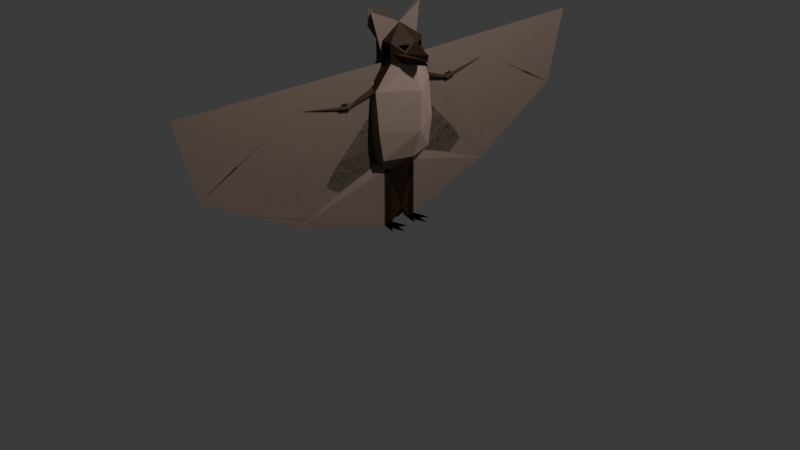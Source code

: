# Source: SM_Actor_Mammal_Bat.blend  (saved by Blender 4.0.36; exported with 4.5.12 LTS)
import bpy
from mathutils import Matrix  # noqa: F401  (used for matrix-valued properties, if any)

bpy.ops.wm.read_factory_settings(use_empty=True)
scene = bpy.context.scene
scene.name = 'Scene'

# ---- collections
col_collection = bpy.data.collections.new('Collection'); scene.collection.children.link(col_collection)

# ---- materials (node trees are filled in below, after node groups)
mat_m_actor_mammal_bat_light = bpy.data.materials.new('M_Actor_Mammal_Bat_Light')
mat_m_actor_mammal_bat_light.alpha_threshold = 0.0
mat_m_actor_mammal_bat_light.use_transparent_shadow = False
mat_m_actor_mammal_bat_light.roughness = 0.5
mat_m_actor_mammal_bat_light.line_color = (0.0, 0.0, 0.0, 1.0)
mat_m_actor_mammal_bat_dark = bpy.data.materials.new('M_Actor_Mammal_Bat_Dark')
mat_m_actor_mammal_bat_dark.use_transparent_shadow = False
mat_m_actor_mammal_bat_medium = bpy.data.materials.new('M_Actor_Mammal_Bat_Medium')
mat_m_actor_mammal_bat_medium.use_transparent_shadow = False
mat_m_pitch_black = bpy.data.materials.new('M_Pitch_Black')
mat_m_pitch_black.use_transparent_shadow = False

# ---- material node trees
mat_m_actor_mammal_bat_light.use_nodes = True; mat_m_actor_mammal_bat_light.node_tree.nodes.clear()
_N = mat_m_actor_mammal_bat_light.node_tree.nodes; _L = mat_m_actor_mammal_bat_light.node_tree.links
n0 = _N.new('ShaderNodeOutputMaterial'); n0.name = 'Material Output'; n0.location = (300, 300)
n1 = _N.new('ShaderNodeBsdfPrincipled'); n1.name = 'Principled BSDF'; n1.location = (10, 300)
n1.inputs[0].default_value = (0.3705, 0.271, 0.2162, 1.0)
n1.inputs[3].default_value = 1.45
_L.new(n1.outputs[0], n0.inputs[0])
n0.is_active_output = True
mat_m_actor_mammal_bat_dark.use_nodes = True; mat_m_actor_mammal_bat_dark.node_tree.nodes.clear()
_N = mat_m_actor_mammal_bat_dark.node_tree.nodes; _L = mat_m_actor_mammal_bat_dark.node_tree.links
n0 = _N.new('ShaderNodeBsdfPrincipled'); n0.name = 'Principled BSDF'; n0.location = (10, 300)
n0.inputs[0].default_value = (0.03955, 0.01764, 0.006995, 1.0)
n0.inputs[3].default_value = 1.45
n1 = _N.new('ShaderNodeOutputMaterial'); n1.name = 'Material Output'; n1.location = (300, 300)
_L.new(n0.outputs[0], n1.inputs[0])
n1.is_active_output = True
mat_m_actor_mammal_bat_medium.use_nodes = True; mat_m_actor_mammal_bat_medium.node_tree.nodes.clear()
_N = mat_m_actor_mammal_bat_medium.node_tree.nodes; _L = mat_m_actor_mammal_bat_medium.node_tree.links
n0 = _N.new('ShaderNodeBsdfPrincipled'); n0.name = 'Principled BSDF'; n0.location = (10, 300)
n0.inputs[0].default_value = (0.2119, 0.1561, 0.1253, 1.0)
n0.inputs[3].default_value = 1.45
n1 = _N.new('ShaderNodeOutputMaterial'); n1.name = 'Material Output'; n1.location = (300, 300)
_L.new(n0.outputs[0], n1.inputs[0])
n1.is_active_output = True
mat_m_pitch_black.use_nodes = True; mat_m_pitch_black.node_tree.nodes.clear()
_N = mat_m_pitch_black.node_tree.nodes; _L = mat_m_pitch_black.node_tree.links
n0 = _N.new('ShaderNodeBsdfPrincipled'); n0.name = 'Principled BSDF'; n0.location = (10, 300)
n0.inputs[0].default_value = (0.0, 0.0, 0.0, 1.0)
n0.inputs[2].default_value = 1.0
n0.inputs[3].default_value = 1.45
n0.inputs[13].default_value = 0.0
n1 = _N.new('ShaderNodeOutputMaterial'); n1.name = 'Material Output'; n1.location = (300, 300)
_L.new(n0.outputs[0], n1.inputs[0])
n1.is_active_output = True

# ---- world
world_world = bpy.data.worlds.new('World'); scene.world = world_world
world_world.use_nodes = True; world_world.node_tree.nodes.clear()
_N = world_world.node_tree.nodes; _L = world_world.node_tree.links
n0 = _N.new('ShaderNodeOutputWorld'); n0.name = 'World Output'; n0.location = (300, 300)
n1 = _N.new('ShaderNodeBackground'); n1.name = 'Background'; n1.location = (10, 300)
n1.inputs[0].default_value = (0.05088, 0.05088, 0.05088, 1.0)
_L.new(n1.outputs[0], n0.inputs[0])
n0.is_active_output = True
world_world.color = (0.05088, 0.05088, 0.05088)
world_world.use_sun_shadow = False
world_world.sun_shadow_jitter_overblur = 0.0

# ---- cameras
cam_camera = bpy.data.cameras.new('Camera')
cam_camera.clip_end = 100.0
cam_camera.ortho_scale = 7.314

# ---- lights
light_light = bpy.data.lights.new('Light', 'POINT')
light_light.transmission_factor = 0.0
light_light.use_soft_falloff = False
light_light.energy = 1000.0
light_light.shadow_soft_size = 0.1
light_light.shadow_maximum_resolution = 0.006
light_light.use_absolute_resolution = True

# ---- meshes
me_cube = bpy.data.meshes.new('Cube')
me_cube.from_pydata([(0.1, 0.2, 1.9), (0.2131, 0.0, 1.9), (-0.1, 0.2, 1.9), (-0.2097, 0.0, 1.9), (0.1, 0.2, 1.698), (0.1, 0.3, 0.7485), (-0.2, 0.0, 0.7485), (-0.2097, 0.0, 1.698), (0.2131, 0.0, 1.698), (0.2, 0.0, 0.7485), (-0.1, 0.2, 1.698), (-0.1, 0.3, 0.7485), (0.05, 0.35, 1.449), (-0.3, 0.0, 1.498), (0.3, 0.0, 1.449), (-0.05, 0.35, 1.498), (0.1, 0.35, 1.048), (0.3, 0.0, 1.048), (-0.1, 0.35, 1.048), (-0.3, 0.0, 1.048), (0.0, 0.15, -0.05), (0.0375, 0.15, 0.6), (-0.0375, 0.1, 0.0), (-0.0375, 0.1, 0.6), (0.0375, 0.15, 0.0), (0.25, 0.15, 0.0), (0.175, 0.05, 0.0), (0.175, 0.25, 0.0), (-0.0375, 0.2, 0.0), (-0.0375, 0.2, 0.6), (0.075, 0.18, 0.0), (0.075, 0.12, 0.0), (-0.3, 0.0, 1.4), (-0.05, 0.35, 1.4), (-0.05, 0.65, 1.398), (0.01446, 0.65, 1.349), (-0.05, 0.65, 1.3), (-0.05, 1.211, 1.476), (-0.0273, 1.241, 1.458), (-0.05, 1.214, 1.419), (-0.05, 2.5, 1.7), (-0.05, 1.25, 0.3), (-0.05, 1.308, 1.448), (-0.05, 2.3, 0.9), (-0.05, 1.268, 1.412), (-0.05, 1.265, 1.485), (-0.05, 1.25, 1.7), (0.05, 0.0, 0.6861), (0.04987, 0.0, 0.15), (0.2, 0.1, 1.8), (0.4, 0.0, 1.807), (0.2, 0.1, 1.698), (0.35, 0.0, 1.698), (0.001722, 0.0, 2.048), (-0.1, 0.35, 2.1), (0.0, 0.25, 2.25), (0.1975, 0.05, 1.877), (0.14, 0.15, 1.877), (0.19, 0.1, 1.825)], [], [(3, 53, 2), (7, 3, 2, 10), (52, 8, 51), (10, 2, 0, 4), (15, 10, 4, 12), (12, 4, 8, 14), (13, 7, 10, 15), (32, 13, 15, 33), (12, 33, 36, 35), (11, 18, 16, 5), (5, 16, 17, 9), (6, 19, 18, 11), (23, 22, 24, 21), (28, 29, 21, 24), (22, 23, 29, 28), (22, 26, 20), (27, 28, 30), (26, 31, 20), (27, 20, 30), (25, 30, 20), (25, 20, 31), (24, 30, 28), (22, 31, 26), (31, 30, 25), (22, 24, 31), (21, 29, 5), (9, 21, 5), (29, 6, 11), (23, 6, 29), (29, 11, 5), (23, 21, 9), (18, 33, 12, 16), (16, 12, 14, 17), (19, 32, 33, 18), (35, 36, 39, 38), (33, 15, 34, 36), (15, 12, 35, 34), (38, 46, 37), (36, 34, 37, 39), (34, 35, 38, 37), (38, 39, 41), (38, 42, 43), (23, 47, 6), (47, 23, 9), (46, 45, 37), (45, 38, 40), (40, 38, 42), (44, 43, 38), (43, 42, 44), (40, 42, 43), (42, 40, 45), (41, 39, 44), (44, 38, 41), (44, 41, 43), (37, 15, 34), (45, 46, 38), (39, 37, 45, 42, 44), (48, 47, 23), (48, 23, 22), (28, 27, 20), (28, 20, 22), (30, 31, 24), (36, 41, 18), (33, 36, 18), (36, 41, 39), (18, 41, 11), (41, 11, 29), (41, 29, 28), (51, 49, 50, 52), (0, 1, 49), (4, 0, 49, 51), (1, 8, 52, 50), (2, 53, 0), (1, 0, 53), (53, 2, 54, 55), (49, 1, 50), (57, 56, 58), (8, 4, 51)])
me_cube.polygons.foreach_set('material_index', [1, 1, 0, 1, 1, 0, 1, 1, 1, 2, 0, 1, 1, 1, 1, 1, 1, 1, 1, 1, 1, 1, 1, 1, 1, 2, 2, 1, 1, 2, 2, 2, 0, 1, 1, 1, 1, 1, 1, 1, 1, 1, 1, 2, 1, 1, 1, 1, 1, 2, 1, 1, 1, 2, 2, 1, 1, 1, 1, 1, 1, 1, 2, 2, 2, 2, 2, 2, 1, 1, 1, 0, 1, 1, 2, 1, 3, 0])
_uv = me_cube.uv_layers.new(name='UVMap')
_uv.uv.foreach_set('vector', [0.625, 0.0, 0.0, 0.0, 0.625, 0.25, 0.5417, 0.0, 0.625, 0.0, 0.625, 0.25, 0.5417, 0.25, 0.0, 0.0, 0.0, 0.0, 0.5417, 0.5, 0.5417, 0.25, 0.625, 0.25, 0.625, 0.5, 0.5417, 0.5, 0.5, 0.25, 0.5417, 0.25, 0.5417, 0.5, 0.5, 0.5, 0.5, 0.5, 0.5417, 0.5, 0.5417, 0.75, 0.5, 0.75, 0.5, 0.0, 0.5417, 0.0, 0.5417, 0.25, 0.5, 0.25, 0.4896, 0.0, 0.5, 0.0, 0.5, 0.25, 0.4896, 0.25, 0.4896, 0.5, 0.4896, 0.25, 0.4896, 0.25, 0.4896, 0.5, 0.4583, 0.25, 0.4792, 0.25, 0.4792, 0.5, 0.4583, 0.5, 0.4583, 0.5, 0.4792, 0.5, 0.4792, 0.75, 0.4583, 0.75, 0.4583, 0.0, 0.4792, 0.0, 0.4792, 0.25, 0.4583, 0.25, 0.0, 0.0, 0.0, 0.0, 0.0, 0.0, 0.0, 0.0, 0.5, 0.5, 0.5, 1.0, 0.3333, 1.0, 0.3333, 0.5, 0.6667, 0.5, 0.6667, 1.0, 0.5, 1.0, 0.5, 0.5, 0.6667, 0.5, 0.0, 0.0, 1.0, 0.5, 0.0, 0.0, 0.5, 0.5, 0.0, 0.0, 0.0, 0.0, 0.0, 0.0, 1.0, 0.5, 0.0, 0.0, -5.96e-08, 0.5, 0.0, 0.0, 0.0, 0.0, 0.0, 0.0, -5.96e-08, 0.5, 0.0, 0.0, 1.0, 0.5, 0.0, 0.0, 0.0, 0.0, 0.0, 0.0, 0.5, 0.5, 0.6667, 0.5, 0.0, 0.0, 0.0, 0.0, 0.0, 0.0, 0.0, 0.0, 0.0, 0.0, 0.0, 0.0, 0.0, 0.0, 0.0, 0.0, 0.3333, 1.0, 0.5, 1.0, 0.4583, 0.5, 0.4583, 0.75, 0.0, 0.0, 0.4583, 0.5, 0.0, 0.0, 0.4583, 0.0, 0.4583, 0.25, 0.0, 0.0, 0.0, 0.0, 0.0, 0.0, 0.0, 0.0, 0.0, 0.0, 0.0, 0.0, 0.0, 0.0, 0.0, 0.0, 0.0, 0.0, 0.4792, 0.25, 0.4896, 0.25, 0.4896, 0.5, 0.4792, 0.5, 0.4792, 0.5, 0.4896, 0.5, 0.4896, 0.75, 0.4792, 0.75, 0.4792, 0.0, 0.4896, 0.0, 0.4896, 0.25, 0.4792, 0.25, 0.4896, 0.5, 0.4896, 0.25, 0.4896, 0.25, 0.4896, 0.5, 0.4896, 0.25, 0.5, 0.25, 0.5, 0.25, 0.4896, 0.25, 0.5, 0.25, 0.5, 0.5, 0.5, 0.5, 0.5, 0.25, 0.5, 0.5, 0.0, 0.0, 0.0, 0.0, 0.4896, 0.25, 0.5, 0.25, 0.5, 0.25, 0.4896, 0.25, 0.5, 0.25, 0.5, 0.5, 0.5, 0.5, 0.5, 0.25, 0.4896, 0.5, 0.4896, 0.25, 0.4896, 0.5, 0.0, 0.0, 0.0, 0.0, 0.0, 0.0, 0.0, 0.0, 0.0, 0.0, 0.0, 0.0, 0.0, 0.0, 0.0, 0.0, 0.0, 0.0, 0.0, 0.0, 0.0, 0.0, 0.0, 0.0, 0.0, 0.0, 0.0, 0.0, 0.5, 0.5, 0.5, 0.5, 0.0, 0.0, 0.0, 0.0, 0.0, 0.0, 0.0, 0.0, 0.0, 0.0, 0.0, 0.0, 0.0, 0.0, 0.0, 0.0, 0.0, 0.0, 0.0, 0.0, 0.0, 0.0, 0.0, 0.0, 0.5, 0.5, 0.0, 0.0, 0.4896, 0.5, 0.4896, 0.25, 0.0, 0.0, 0.0, 0.0, 0.0, 0.0, 0.4896, 0.5, 0.0, 0.0, 0.0, 0.0, 0.0, 0.0, 0.5, 0.25, 0.5, 0.25, 0.5, 0.25, 0.0, 0.0, 0.0, 0.0, 0.5, 0.5, 0.4896, 0.25, 0.0, 0.0, 0.0, 0.0, 0.0, 0.0, 0.0, 0.0, 0.0, 0.0, 0.0, 0.0, 0.0, 0.0, 0.0, 0.0, 0.0, 0.0, 0.0, 0.0, 0.0, 0.0, 0.0, 0.0, 0.0, 0.0, 0.0, 0.0, 0.0, 0.0, 0.0, 0.0, 0.0, 0.0, 0.0, 0.0, 0.0, 0.0, 0.0, 0.0, 0.0, 0.0, 0.0, 0.0, 0.0, 0.0, 0.0, 0.0, 0.0, 0.0, 0.0, 0.0, 0.0, 0.0, 0.0, 0.0, 0.0, 0.0, 0.0, 0.0, 0.0, 0.0, 0.0, 0.0, 0.0, 0.0, 0.0, 0.0, 0.0, 0.0, 0.0, 0.0, 0.0, 0.0, 0.5417, 0.5, 0.625, 0.5, 0.625, 0.75, 0.5417, 0.75, 0.625, 0.5, 0.625, 0.75, 0.625, 0.5, 0.5417, 0.5, 0.625, 0.5, 0.625, 0.5, 0.5417, 0.5, 0.0, 0.0, 0.0, 0.0, 0.0, 0.0, 0.0, 0.0, 0.625, 0.25, 0.0, 0.0, 0.625, 0.5, 0.625, 0.75, 0.625, 0.5, 0.0, 0.0, 0.0, 0.0, 0.625, 0.25, 0.625, 0.25, 0.0, 0.0, 0.625, 0.5, 0.625, 0.75, 0.0, 0.0, 0.0, 0.0, 0.0, 0.0, 0.0, 0.0, 0.0, 0.0, 0.5417, 0.5, 0.5417, 0.5])
me_cube.materials.append(mat_m_actor_mammal_bat_light)
me_cube.materials.append(mat_m_actor_mammal_bat_dark)
me_cube.materials.append(mat_m_actor_mammal_bat_medium)
me_cube.materials.append(mat_m_pitch_black)
me_cube.use_mirror_vertex_groups = False
me_cube.update()
me_cube_003 = bpy.data.meshes.new('Cube.003')
me_cube_003.from_pydata([(-0.1, 0.2, 1.9), (-0.05, 0.3, 0.7485), (-0.2, 0.0, 0.7485), (0.2, 0.0, 0.7485), (-0.3, 0.0, 1.498), (0.3, 0.0, 1.449), (-0.0125, 0.35, 1.498), (3.725e-09, 0.2, 0.6), (3.725e-09, 0.1, 0.0), (7.451e-09, 0.2, 0.0), (0.25, 0.15, 0.0), (0.175, 0.05, 0.0), (0.175, 0.25, 0.0), (0.075, 0.18, 0.0), (0.075, 0.12, 0.0), (-0.05, 0.35, 1.4), (-0.0125, 0.65, 1.398), (-0.0125, 0.65, 1.3), (-0.03784, 1.211, 1.476), (-0.03784, 1.214, 1.419), (-0.05, 2.5, 1.7), (-0.05, 1.25, 0.3), (-0.03784, 1.308, 1.448), (-0.05, 2.3, 0.9), (-0.03784, 1.268, 1.412), (0.04987, 0.0, 0.15), (0.001722, 0.0, 2.048), (-0.05, 0.3603, 2.239), (0.1, 0.2, 1.8), (0.2131, 0.0, 1.825), (-0.2097, 0.0, 1.9), (-7.451e-09, 0.2, 1.698), (-0.2097, 0.0, 1.698), (0.2131, 0.0, 1.698), (0.4, 0.0, 1.75), (0.135, 0.05, 1.877), (0.065, 0.15, 1.877), (0.15, 0.1, 1.825)], [], [(33, 6, 31), (5, 1, 15), (4, 32, 31, 6), (4, 6, 15), (3, 1, 5), (7, 8, 9), (12, 9, 13), (8, 14, 11), (14, 13, 10), (8, 9, 14), (3, 7, 1), (7, 2, 1), (5, 15, 6), (6, 33, 5), (2, 4, 15, 1), (15, 6, 16, 17), (17, 16, 18, 19), (7, 3, 2), (23, 22, 24), (20, 22, 23), (22, 20, 18), (21, 19, 24), (24, 21, 23), (18, 6, 16), (19, 18, 22, 24), (25, 3, 7), (25, 7, 8), (13, 14, 9), (17, 21, 1), (15, 17, 1), (17, 21, 19), (21, 1, 7), (21, 7, 9), (26, 0, 27), (30, 26, 0), (32, 30, 0, 31), (31, 0, 28), (28, 29, 34), (31, 28, 34), (29, 33, 34), (0, 26, 28), (29, 28, 26), (36, 35, 37), (33, 31, 34)])
me_cube_003.polygons.foreach_set('material_index', [0, 0, 1, 1, 0, 1, 1, 1, 1, 1, 0, 1, 0, 0, 1, 1, 1, 1, 1, 2, 1, 1, 2, 2, 1, 1, 1, 1, 2, 2, 2, 2, 2, 2, 1, 1, 1, 1, 1, 0, 1, 1, 3, 0])
_uv = me_cube_003.uv_layers.new(name='UVMap')
_uv.uv.foreach_set('vector', [0.0, 0.0, 0.5, 0.25, 0.5417, 0.5, 0.0, 0.0, 0.0, 0.0, 0.0, 0.0, 0.5, 0.0, 0.5417, 0.0, 0.5417, 0.25, 0.5, 0.25, 0.5, 0.0, 0.5, 0.25, 0.4896, 0.25, 0.4583, 0.75, 0.0, 0.0, 0.0, 0.0, 0.0, 0.0, 0.0, 0.0, 0.0, 0.0, 0.0, 0.0, 0.5, 0.5, 0.0, 0.0, 0.6667, 0.5, 0.0, 0.0, 0.0, 0.0, 0.0, 0.0, 0.0, 0.0, 0.0, 0.0, 0.0, 0.0, 0.0, 0.0, 0.0, 0.0, 0.4583, 0.75, 0.0, 0.0, 0.4583, 0.5, 0.0, 0.0, 0.4583, 0.0, 0.4583, 0.25, 0.0, 0.0, 0.4896, 0.25, 0.5, 0.25, 0.5, 0.25, 0.0, 0.0, 0.0, 0.0, 0.4792, 0.0, 0.4896, 0.0, 0.4896, 0.25, 0.4792, 0.25, 0.4896, 0.25, 0.5, 0.25, 0.5, 0.25, 0.4896, 0.25, 0.4896, 0.25, 0.5, 0.25, 0.5, 0.25, 0.4896, 0.25, 0.0, 0.0, 0.0, 0.0, 0.0, 0.0, 0.0, 0.0, 0.0, 0.0, 0.0, 0.0, 0.0, 0.0, 0.0, 0.0, 0.0, 0.0, 0.0, 0.0, 0.5, 0.5, 0.0, 0.0, 0.4896, 0.5, 0.4896, 0.25, 0.0, 0.0, 0.0, 0.0, 0.0, 0.0, 0.0, 0.0, 0.5, 0.25, 0.5, 0.25, 0.5, 0.25, 0.4896, 0.25, 0.0, 0.0, 0.0, 0.0, 0.0, 0.0, 0.0, 0.0, 0.0, 0.0, 0.0, 0.0, 0.0, 0.0, 0.0, 0.0, 0.0, 0.0, 0.0, 0.0, 0.0, 0.0, 0.0, 0.0, 0.0, 0.0, 0.0, 0.0, 0.0, 0.0, 0.0, 0.0, 0.0, 0.0, 0.0, 0.0, 0.0, 0.0, 0.0, 0.0, 0.0, 0.0, 0.0, 0.0, 0.0, 0.0, 0.0, 0.0, 0.0, 0.0, 0.0, 0.0, 0.0, 0.0, 0.0, 0.0, 0.625, 0.25, 0.0, 0.0, 0.625, 0.0, 0.0, 0.0, 0.625, 0.25, 0.5417, 0.0, 0.625, 0.0, 0.625, 0.25, 0.5417, 0.25, 0.5417, 0.25, 0.625, 0.25, 0.625, 0.5, 0.625, 0.5, 0.625, 0.75, 0.625, 0.5, 0.5417, 0.5, 0.625, 0.5, 0.5417, 0.5, 0.0, 0.0, 0.0, 0.0, 0.0, 0.0, 0.625, 0.25, 0.0, 0.0, 0.625, 0.5, 0.625, 0.75, 0.625, 0.5, 0.0, 0.0, 0.0, 0.0, 0.0, 0.0, 0.0, 0.0, 0.0, 0.0, 0.5417, 0.5, 0.5417, 0.5])
me_cube_003.materials.append(mat_m_actor_mammal_bat_light)
me_cube_003.materials.append(mat_m_actor_mammal_bat_dark)
me_cube_003.materials.append(mat_m_actor_mammal_bat_medium)
me_cube_003.materials.append(mat_m_pitch_black)
me_cube_003.use_mirror_vertex_groups = False
me_cube_003.update()
me_cube_005 = bpy.data.meshes.new('Cube.005')
me_cube_005.from_pydata([(-7.451e-09, 0.2, 1.698), (-0.0375, 0.2, 0.6), (-0.2, 0.0, 0.7485), (0.2, 0.0, 0.7485), (-0.2097, 0.0, 1.698), (0.2131, 0.0, 1.698), (-0.0375, 0.1, 0.0), (-0.0375, 0.2, 0.0), (0.175, 0.15, 0.0), (-0.05, 2.5, 1.7), (-0.05, 1.775, 0.6), (0.04987, 0.0, 0.15), (0.001722, 0.0, 2.048), (-0.05, 0.3116, 2.193), (0.4, 0.0, 1.75)], [], [(5, 1, 0), (3, 1, 5), (1, 6, 7), (8, 7, 6), (2, 4, 0, 1), (1, 3, 2), (9, 0, 10), (11, 3, 1), (11, 1, 6), (10, 1, 0), (10, 1, 7), (12, 0, 13), (4, 12, 0), (14, 0, 12), (5, 0, 14)])
me_cube_005.polygons.foreach_set('material_index', [0, 0, 1, 1, 1, 1, 2, 1, 1, 2, 2, 2, 1, 1, 0])
_uv = me_cube_005.uv_layers.new(name='UVMap')
_uv.uv.foreach_set('vector', [0.0, 0.0, 0.0, 0.0, 0.0, 0.0, 0.4583, 0.75, 0.0, 0.0, 0.0, 0.0, 0.0, 0.0, 0.0, 0.0, 0.0, 0.0, 0.0, 0.0, 0.0, 0.0, 0.0, 0.0, 0.4792, 0.0, 0.4896, 0.0, 0.4896, 0.25, 0.4792, 0.25, 0.0, 0.0, 0.0, 0.0, 0.0, 0.0, 0.0, 0.0, 0.0, 0.0, 0.0, 0.0, 0.0, 0.0, 0.0, 0.0, 0.0, 0.0, 0.0, 0.0, 0.0, 0.0, 0.0, 0.0, 0.0, 0.0, 0.0, 0.0, 0.0, 0.0, 0.0, 0.0, 0.0, 0.0, 0.0, 0.0, 0.0, 0.0, 0.625, 0.25, 0.0, 0.0, 0.625, 0.0, 0.0, 0.0, 0.625, 0.25, 0.625, 0.75, 0.625, 0.5, 0.0, 0.0, 0.0, 0.0, 0.5417, 0.5, 0.5417, 0.5])
me_cube_005.materials.append(mat_m_actor_mammal_bat_light)
me_cube_005.materials.append(mat_m_actor_mammal_bat_dark)
me_cube_005.materials.append(mat_m_actor_mammal_bat_medium)
me_cube_005.materials.append(mat_m_pitch_black)
me_cube_005.use_mirror_vertex_groups = False
me_cube_005.update()
me_cube_006 = bpy.data.meshes.new('Cube.006')
me_cube_006.from_pydata([(-7.451e-09, 0.0, 1.698), (-0.0375, 0.0, 0.6508), (-0.225, 0.0, 0.75), (0.2, 0.0, 0.6492), (-0.225, 0.0, 1.698), (-0.0375, 0.0, 0.0), (-0.05, 2.5, 1.7), (-0.05, 1.775, 0.6), (0.001722, 0.0, 2.048), (0.4, 0.0, 1.7), (0.21, 0.0, 1.699)], [], [(10, 1, 0), (3, 10, 1), (1, 4, 2), (1, 4, 0), (6, 0, 7), (5, 3, 1), (7, 1, 0), (7, 1, 5), (4, 8, 0), (0, 8, 10), (10, 8, 9)])
me_cube_006.polygons.foreach_set('material_index', [0, 0, 1, 1, 2, 1, 2, 2, 1, 1, 1])
_uv = me_cube_006.uv_layers.new(name='UVMap')
_uv.uv.foreach_set('vector', [0.0, 0.0, 0.4792, 0.25, 0.4896, 0.25, 0.0, 0.0, 0.0, 0.0, 0.4792, 0.25, 0.0, 0.0, 0.0, 0.0, 0.0, 0.0, 0.0, 0.0, 0.0, 0.0, 0.0, 0.0, 0.0, 0.0, 0.0, 0.0, 0.0, 0.0, 0.0, 0.0, 0.0, 0.0, 0.0, 0.0, 0.0, 0.0, 0.0, 0.0, 0.0, 0.0, 0.0, 0.0, 0.0, 0.0, 0.0, 0.0, 0.625, 0.0, 0.0, 0.0, 0.625, 0.25, 0.625, 0.25, 0.0, 0.0, 0.0, 0.0, 0.0, 0.0, 0.0, 0.0, 0.0, 0.0])
me_cube_006.materials.append(mat_m_actor_mammal_bat_light)
me_cube_006.materials.append(mat_m_actor_mammal_bat_dark)
me_cube_006.materials.append(mat_m_actor_mammal_bat_medium)
me_cube_006.materials.append(mat_m_pitch_black)
me_cube_006.use_mirror_vertex_groups = False
me_cube_006.update()
me_cube_007 = bpy.data.meshes.new('Cube.007')
me_cube_007.from_pydata([(-7.451e-09, 0.0, 1.698), (-0.0375, 0.0, 0.0), (-0.225, 0.0, 1.698), (-0.05, 2.5, 1.7), (0.001722, 0.0, 2.048), (0.21, 0.0, 1.699)], [], [(5, 1, 0), (1, 2, 0), (3, 0, 1), (2, 4, 0), (0, 4, 5)])
me_cube_007.polygons.foreach_set('material_index', [0, 1, 2, 1, 1])
_uv = me_cube_007.uv_layers.new(name='UVMap')
_uv.uv.foreach_set('vector', [0.0, 0.0, 0.4792, 0.25, 0.4896, 0.25, 0.0, 0.0, 0.0, 0.0, 0.0, 0.0, 0.0, 0.0, 0.0, 0.0, 0.0, 0.0, 0.625, 0.0, 0.0, 0.0, 0.625, 0.25, 0.625, 0.25, 0.0, 0.0, 0.0, 0.0])
me_cube_007.materials.append(mat_m_actor_mammal_bat_light)
me_cube_007.materials.append(mat_m_actor_mammal_bat_dark)
me_cube_007.materials.append(mat_m_actor_mammal_bat_medium)
me_cube_007.materials.append(mat_m_pitch_black)
me_cube_007.use_mirror_vertex_groups = False
me_cube_007.update()
me_cube_008 = bpy.data.meshes.new('Cube.008')
me_cube_008.from_pydata([(-7.451e-09, 0.0, 1.698), (-0.0375, 0.0, 0.0), (-0.05, 2.5, 1.7)], [], [(2, 0, 1)])
me_cube_008.polygons.foreach_set('material_index', [2])
_uv = me_cube_008.uv_layers.new(name='UVMap')
_uv.uv.foreach_set('vector', [0.0, 0.0, 0.0, 0.0, 0.0, 0.0])
me_cube_008.materials.append(mat_m_actor_mammal_bat_light)
me_cube_008.materials.append(mat_m_actor_mammal_bat_dark)
me_cube_008.materials.append(mat_m_actor_mammal_bat_medium)
me_cube_008.materials.append(mat_m_pitch_black)
me_cube_008.use_mirror_vertex_groups = False
me_cube_008.update()

# ---- objects
ob_sm_actor_mammal_bat_lod0 = bpy.data.objects.new('SM_Actor_Mammal_Bat_LOD0', me_cube)
ob_light = bpy.data.objects.new('Light', light_light)
ob_camera = bpy.data.objects.new('Camera', cam_camera)
ob_sm_actor_mammal_bat_lod1 = bpy.data.objects.new('SM_Actor_Mammal_Bat_LOD1', me_cube_003)
ob_sm_actor_mammal_bat_lod2 = bpy.data.objects.new('SM_Actor_Mammal_Bat_LOD2', me_cube_005)
ob_sm_actor_mammal_bat_lod3 = bpy.data.objects.new('SM_Actor_Mammal_Bat_LOD3', me_cube_006)
ob_sm_actor_mammal_bat_lod4 = bpy.data.objects.new('SM_Actor_Mammal_Bat_LOD4', me_cube_007)
ob_sm_actor_mammal_bat_lod5 = bpy.data.objects.new('SM_Actor_Mammal_Bat_LOD5', me_cube_008)

# ---- transforms, parenting, visibility, modifiers, constraints
ob_sm_actor_mammal_bat_lod0.location = (0.0, 0.0, 0.0)
ob_sm_actor_mammal_bat_lod0.lock_rotations_4d = False
ob_sm_actor_mammal_bat_lod0.empty_display_type = 'ARROWS'
ob_sm_actor_mammal_bat_lod0.lineart.crease_threshold = 0.0
_vg = ob_sm_actor_mammal_bat_lod0.vertex_groups.new(name='root')
_vg = ob_sm_actor_mammal_bat_lod0.vertex_groups.new(name='leg.L')
_vg = ob_sm_actor_mammal_bat_lod0.vertex_groups.new(name='leg.R')
_vg = ob_sm_actor_mammal_bat_lod0.vertex_groups.new(name='body')
_vg = ob_sm_actor_mammal_bat_lod0.vertex_groups.new(name='head')
_vg = ob_sm_actor_mammal_bat_lod0.vertex_groups.new(name='wing.L')
_vg = ob_sm_actor_mammal_bat_lod0.vertex_groups.new(name='wing.L.001')
_vg = ob_sm_actor_mammal_bat_lod0.vertex_groups.new(name='wing.R')
_vg = ob_sm_actor_mammal_bat_lod0.vertex_groups.new(name='wing.R.001')
_vg = ob_sm_actor_mammal_bat_lod0.vertex_groups.new(name='tail')
_m = ob_sm_actor_mammal_bat_lod0.modifiers.new('Mirror', 'MIRROR')
_m.use_axis = (False, True, False)
ob_light.location = (4.076, 1.005, 5.904)
ob_light.rotation_euler = (0.6503, 0.05522, 1.866)
ob_light.lock_rotations_4d = False
ob_light.empty_display_type = 'ARROWS'
ob_light.color = (0.0, 0.0, 0.0, 0.0)
ob_light.lineart.crease_threshold = 0.0
ob_camera.location = (7.359, -6.926, 4.958)
ob_camera.rotation_euler = (1.109, 0.0, 0.8149)
ob_camera.lock_rotations_4d = False
ob_camera.empty_display_type = 'ARROWS'
ob_camera.color = (0.0, 0.0, 0.0, 0.0)
ob_camera.display_type = 'WIRE'
ob_camera.lineart.crease_threshold = 0.0
ob_sm_actor_mammal_bat_lod1.location = (0.0, 0.0, 0.0)
ob_sm_actor_mammal_bat_lod1.lock_rotations_4d = False
ob_sm_actor_mammal_bat_lod1.empty_display_type = 'ARROWS'
ob_sm_actor_mammal_bat_lod1.lineart.crease_threshold = 0.0
_vg = ob_sm_actor_mammal_bat_lod1.vertex_groups.new(name='root')
_vg = ob_sm_actor_mammal_bat_lod1.vertex_groups.new(name='leg.L')
_vg = ob_sm_actor_mammal_bat_lod1.vertex_groups.new(name='leg.R')
_vg = ob_sm_actor_mammal_bat_lod1.vertex_groups.new(name='body')
_vg = ob_sm_actor_mammal_bat_lod1.vertex_groups.new(name='head')
_vg = ob_sm_actor_mammal_bat_lod1.vertex_groups.new(name='wing.L')
_vg = ob_sm_actor_mammal_bat_lod1.vertex_groups.new(name='wing.L.001')
_vg = ob_sm_actor_mammal_bat_lod1.vertex_groups.new(name='wing.R')
_vg = ob_sm_actor_mammal_bat_lod1.vertex_groups.new(name='wing.R.001')
_vg = ob_sm_actor_mammal_bat_lod1.vertex_groups.new(name='tail')
_m = ob_sm_actor_mammal_bat_lod1.modifiers.new('Mirror', 'MIRROR')
_m.use_axis = (False, True, False)
ob_sm_actor_mammal_bat_lod2.location = (0.0, 0.0, 0.0)
ob_sm_actor_mammal_bat_lod2.lock_rotations_4d = False
ob_sm_actor_mammal_bat_lod2.empty_display_type = 'ARROWS'
ob_sm_actor_mammal_bat_lod2.lineart.crease_threshold = 0.0
_vg = ob_sm_actor_mammal_bat_lod2.vertex_groups.new(name='root')
_vg = ob_sm_actor_mammal_bat_lod2.vertex_groups.new(name='leg.L')
_vg = ob_sm_actor_mammal_bat_lod2.vertex_groups.new(name='leg.R')
_vg = ob_sm_actor_mammal_bat_lod2.vertex_groups.new(name='body')
_vg = ob_sm_actor_mammal_bat_lod2.vertex_groups.new(name='head')
_vg = ob_sm_actor_mammal_bat_lod2.vertex_groups.new(name='wing.L')
_vg = ob_sm_actor_mammal_bat_lod2.vertex_groups.new(name='wing.L.001')
_vg = ob_sm_actor_mammal_bat_lod2.vertex_groups.new(name='wing.R')
_vg = ob_sm_actor_mammal_bat_lod2.vertex_groups.new(name='wing.R.001')
_vg = ob_sm_actor_mammal_bat_lod2.vertex_groups.new(name='tail')
_m = ob_sm_actor_mammal_bat_lod2.modifiers.new('Mirror', 'MIRROR')
_m.use_axis = (False, True, False)
ob_sm_actor_mammal_bat_lod3.location = (0.0, 0.0, 0.0)
ob_sm_actor_mammal_bat_lod3.lock_rotations_4d = False
ob_sm_actor_mammal_bat_lod3.empty_display_type = 'ARROWS'
ob_sm_actor_mammal_bat_lod3.lineart.crease_threshold = 0.0
_vg = ob_sm_actor_mammal_bat_lod3.vertex_groups.new(name='root')
_vg = ob_sm_actor_mammal_bat_lod3.vertex_groups.new(name='leg.L')
_vg = ob_sm_actor_mammal_bat_lod3.vertex_groups.new(name='leg.R')
_vg = ob_sm_actor_mammal_bat_lod3.vertex_groups.new(name='body')
_vg = ob_sm_actor_mammal_bat_lod3.vertex_groups.new(name='head')
_vg = ob_sm_actor_mammal_bat_lod3.vertex_groups.new(name='wing.L')
_vg = ob_sm_actor_mammal_bat_lod3.vertex_groups.new(name='wing.L.001')
_vg = ob_sm_actor_mammal_bat_lod3.vertex_groups.new(name='wing.R')
_vg = ob_sm_actor_mammal_bat_lod3.vertex_groups.new(name='wing.R.001')
_vg = ob_sm_actor_mammal_bat_lod3.vertex_groups.new(name='tail')
_m = ob_sm_actor_mammal_bat_lod3.modifiers.new('Mirror', 'MIRROR')
_m.use_axis = (False, True, False)
ob_sm_actor_mammal_bat_lod4.location = (0.0, 0.0, 0.0)
ob_sm_actor_mammal_bat_lod4.lock_rotations_4d = False
ob_sm_actor_mammal_bat_lod4.empty_display_type = 'ARROWS'
ob_sm_actor_mammal_bat_lod4.lineart.crease_threshold = 0.0
_vg = ob_sm_actor_mammal_bat_lod4.vertex_groups.new(name='root')
_vg = ob_sm_actor_mammal_bat_lod4.vertex_groups.new(name='leg.L')
_vg = ob_sm_actor_mammal_bat_lod4.vertex_groups.new(name='leg.R')
_vg = ob_sm_actor_mammal_bat_lod4.vertex_groups.new(name='body')
_vg = ob_sm_actor_mammal_bat_lod4.vertex_groups.new(name='head')
_vg = ob_sm_actor_mammal_bat_lod4.vertex_groups.new(name='wing.L')
_vg = ob_sm_actor_mammal_bat_lod4.vertex_groups.new(name='wing.L.001')
_vg = ob_sm_actor_mammal_bat_lod4.vertex_groups.new(name='wing.R')
_vg = ob_sm_actor_mammal_bat_lod4.vertex_groups.new(name='wing.R.001')
_vg = ob_sm_actor_mammal_bat_lod4.vertex_groups.new(name='tail')
_m = ob_sm_actor_mammal_bat_lod4.modifiers.new('Mirror', 'MIRROR')
_m.use_axis = (False, True, False)
ob_sm_actor_mammal_bat_lod5.location = (0.0, 0.0, 0.0)
ob_sm_actor_mammal_bat_lod5.lock_rotations_4d = False
ob_sm_actor_mammal_bat_lod5.empty_display_type = 'ARROWS'
ob_sm_actor_mammal_bat_lod5.lineart.crease_threshold = 0.0
_vg = ob_sm_actor_mammal_bat_lod5.vertex_groups.new(name='root')
_vg = ob_sm_actor_mammal_bat_lod5.vertex_groups.new(name='leg.L')
_vg = ob_sm_actor_mammal_bat_lod5.vertex_groups.new(name='leg.R')
_vg = ob_sm_actor_mammal_bat_lod5.vertex_groups.new(name='body')
_vg = ob_sm_actor_mammal_bat_lod5.vertex_groups.new(name='head')
_vg = ob_sm_actor_mammal_bat_lod5.vertex_groups.new(name='wing.L')
_vg = ob_sm_actor_mammal_bat_lod5.vertex_groups.new(name='wing.L.001')
_vg = ob_sm_actor_mammal_bat_lod5.vertex_groups.new(name='wing.R')
_vg = ob_sm_actor_mammal_bat_lod5.vertex_groups.new(name='wing.R.001')
_vg = ob_sm_actor_mammal_bat_lod5.vertex_groups.new(name='tail')
_m = ob_sm_actor_mammal_bat_lod5.modifiers.new('Mirror', 'MIRROR')
_m.use_axis = (False, True, False)

# ---- collection membership
col_collection.objects.link(ob_sm_actor_mammal_bat_lod0)
col_collection.objects.link(ob_light)
col_collection.objects.link(ob_camera)
col_collection.objects.link(ob_sm_actor_mammal_bat_lod1)
col_collection.objects.link(ob_sm_actor_mammal_bat_lod2)
col_collection.objects.link(ob_sm_actor_mammal_bat_lod3)
col_collection.objects.link(ob_sm_actor_mammal_bat_lod4)
col_collection.objects.link(ob_sm_actor_mammal_bat_lod5)

# ---- scene / render settings (as saved in the file)
scene.camera = ob_camera
scene.frame_start = 1; scene.frame_end = 250; scene.frame_set(1)
scene.render.engine = 'BLENDER_EEVEE_NEXT'
scene.cycles.sampling_pattern = 'TABULATED_SOBOL'
bpy.context.view_layer.update()

